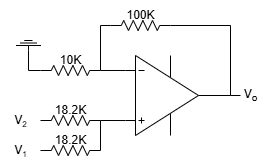

The diagram above was exported from draw.io. Its source (the exported page's mxGraphModel, read from the mxfile embedded in the PNG):
<mxGraphModel dx="352" dy="371" grid="1" gridSize="10" guides="1" tooltips="1" connect="1" arrows="1" fold="1" page="1" pageScale="1" pageWidth="827" pageHeight="1169" math="0" shadow="0">
  <root>
    <mxCell id="0" />
    <mxCell id="1" parent="0" />
    <mxCell id="0wf2OvRWM0p0GbEbaJ9i-1" value="" style="verticalLabelPosition=bottom;shadow=0;dashed=0;align=center;html=1;verticalAlign=top;shape=stencil(pVZLboMwFDwNS5CxCZBlStttz+AQp1gBG4GTtLevwaD28SsYiY1nkpnR+OmBQ5I6oyVzMKJ1yVLlkFcH4wetOD3nGsaayQx4ROYoaMEM8lGeitKAtarkjT35RXW/5iJjFVeGfRrMR60EeXPQSaPNQ5JUCqGNuRQ1YP7wWpxyoYA3Fw5+MeqlNiqYYpVhuphf5uQiDx0M8t3xHm6OuHV43+bpWjpGUWzlKO9qhaM/cDtYeWlYX2LurzBEXjCwRLs8sZXnccaTJBqZGyuSnGl6+6zkXVwmk5a0GeER0dOFfLDfUPCe48USeoWci1kFC4EwBgrBKok0lzVbuC6Nj3po0ZnySHKVFVto9crz3OyIBddN1buwuX5a7LtfpwBDWJUPQ3RLcaMGjBHvrsIPdncBQ0T7Q6yTgCF8uAv9yCIFlMBke4rBbNp0YaMAQwRwrkKy/F6YjjEQWbfhFnPsD4HD/95wU+ur52a3UPu30RprUfON1AI/);flipV=1;" parent="1" vertex="1">
      <mxGeometry x="340" y="290" width="100" height="90" as="geometry" />
    </mxCell>
    <mxCell id="0wf2OvRWM0p0GbEbaJ9i-3" style="edgeStyle=orthogonalEdgeStyle;rounded=0;orthogonalLoop=1;jettySize=auto;html=1;exitX=-0.05;exitY=0.778;exitDx=0;exitDy=0;exitPerimeter=0;entryX=1;entryY=0.5;entryDx=0;entryDy=0;entryPerimeter=0;endArrow=none;endFill=0;" parent="1" source="0wf2OvRWM0p0GbEbaJ9i-1" edge="1">
      <mxGeometry relative="1" as="geometry">
        <mxPoint x="310" y="309.9999999999999" as="targetPoint" />
      </mxGeometry>
    </mxCell>
    <mxCell id="0wf2OvRWM0p0GbEbaJ9i-5" value="" style="endArrow=none;html=1;rounded=0;entryX=1;entryY=0.5;entryDx=0;entryDy=0;entryPerimeter=0;exitX=0;exitY=0.5;exitDx=0;exitDy=0;exitPerimeter=0;" parent="1" source="0wf2OvRWM0p0GbEbaJ9i-6" edge="1">
      <mxGeometry width="50" height="50" relative="1" as="geometry">
        <mxPoint x="310" y="270" as="sourcePoint" />
        <mxPoint x="310" y="309.9999999999999" as="targetPoint" />
        <Array as="points">
          <mxPoint x="310" y="265" />
        </Array>
      </mxGeometry>
    </mxCell>
    <mxCell id="0wf2OvRWM0p0GbEbaJ9i-6" value="" style="pointerEvents=1;verticalLabelPosition=bottom;shadow=0;dashed=0;align=center;html=1;verticalAlign=top;shape=mxgraph.electrical.resistors.resistor_2;" parent="1" vertex="1">
      <mxGeometry x="320" y="260" width="60" height="10" as="geometry" />
    </mxCell>
    <mxCell id="0wf2OvRWM0p0GbEbaJ9i-7" value="" style="endArrow=none;html=1;rounded=0;entryX=1;entryY=0.5;entryDx=0;entryDy=0;entryPerimeter=0;exitX=1;exitY=0.5;exitDx=0;exitDy=0;exitPerimeter=0;" parent="1" source="0wf2OvRWM0p0GbEbaJ9i-6" target="0wf2OvRWM0p0GbEbaJ9i-1" edge="1">
      <mxGeometry width="50" height="50" relative="1" as="geometry">
        <mxPoint x="330" y="275" as="sourcePoint" />
        <mxPoint x="320" y="320" as="targetPoint" />
        <Array as="points">
          <mxPoint x="440" y="265" />
        </Array>
      </mxGeometry>
    </mxCell>
    <mxCell id="0wf2OvRWM0p0GbEbaJ9i-9" style="edgeStyle=orthogonalEdgeStyle;rounded=0;orthogonalLoop=1;jettySize=auto;html=1;exitX=1;exitY=0.5;exitDx=0;exitDy=0;exitPerimeter=0;entryX=-0.05;entryY=0.222;entryDx=0;entryDy=0;entryPerimeter=0;endArrow=none;endFill=0;" parent="1" target="0wf2OvRWM0p0GbEbaJ9i-1" edge="1">
      <mxGeometry relative="1" as="geometry">
        <mxPoint x="310" y="359.9999999999999" as="sourcePoint" />
      </mxGeometry>
    </mxCell>
    <mxCell id="0wf2OvRWM0p0GbEbaJ9i-14" value="" style="endArrow=none;html=1;rounded=0;exitX=1;exitY=0.5;exitDx=0;exitDy=0;exitPerimeter=0;" parent="1" source="0wf2OvRWM0p0GbEbaJ9i-1" edge="1">
      <mxGeometry width="50" height="50" relative="1" as="geometry">
        <mxPoint x="310" y="370" as="sourcePoint" />
        <mxPoint x="450" y="335" as="targetPoint" />
      </mxGeometry>
    </mxCell>
    <mxCell id="0wf2OvRWM0p0GbEbaJ9i-15" value="V&lt;sub&gt;o&lt;/sub&gt;" style="text;html=1;align=center;verticalAlign=middle;resizable=0;points=[];autosize=1;strokeColor=none;fillColor=none;" parent="1" vertex="1">
      <mxGeometry x="440" y="320" width="40" height="30" as="geometry" />
    </mxCell>
    <mxCell id="0wf2OvRWM0p0GbEbaJ9i-16" value="100K" style="text;html=1;align=center;verticalAlign=middle;resizable=0;points=[];autosize=1;strokeColor=none;fillColor=none;" parent="1" vertex="1">
      <mxGeometry x="325" y="240" width="50" height="30" as="geometry" />
    </mxCell>
    <mxCell id="ur-XEzQEIFo7mVAoPAoj-1" value="" style="pointerEvents=1;verticalLabelPosition=bottom;shadow=0;dashed=0;align=center;html=1;verticalAlign=top;shape=mxgraph.electrical.resistors.resistor_2;" parent="1" vertex="1">
      <mxGeometry x="250" y="355" width="60" height="10" as="geometry" />
    </mxCell>
    <mxCell id="ur-XEzQEIFo7mVAoPAoj-2" value="" style="endArrow=none;html=1;rounded=0;exitX=0;exitY=0.5;exitDx=0;exitDy=0;exitPerimeter=0;" parent="1" source="ur-XEzQEIFo7mVAoPAoj-1" target="ur-XEzQEIFo7mVAoPAoj-3" edge="1">
      <mxGeometry width="50" height="50" relative="1" as="geometry">
        <mxPoint x="270" y="415" as="sourcePoint" />
        <mxPoint x="230" y="355" as="targetPoint" />
      </mxGeometry>
    </mxCell>
    <mxCell id="ur-XEzQEIFo7mVAoPAoj-3" value="V&lt;span style=&quot;font-size: 10px;&quot;&gt;&lt;sub&gt;2&lt;/sub&gt;&lt;/span&gt;" style="text;html=1;align=center;verticalAlign=middle;resizable=0;points=[];autosize=1;strokeColor=none;fillColor=none;" parent="1" vertex="1">
      <mxGeometry x="210" y="345" width="40" height="30" as="geometry" />
    </mxCell>
    <mxCell id="ur-XEzQEIFo7mVAoPAoj-4" value="18.2K" style="text;html=1;align=center;verticalAlign=middle;resizable=0;points=[];autosize=1;strokeColor=none;fillColor=none;" parent="1" vertex="1">
      <mxGeometry x="255" y="335" width="50" height="30" as="geometry" />
    </mxCell>
    <mxCell id="7n_3D2cMASzmdbCk7lL2-2" value="" style="pointerEvents=1;verticalLabelPosition=bottom;shadow=0;dashed=0;align=center;html=1;verticalAlign=top;shape=mxgraph.electrical.resistors.resistor_2;" vertex="1" parent="1">
      <mxGeometry x="250" y="305" width="60" height="10" as="geometry" />
    </mxCell>
    <mxCell id="7n_3D2cMASzmdbCk7lL2-3" value="" style="endArrow=none;html=1;rounded=0;exitX=0;exitY=0.5;exitDx=0;exitDy=0;exitPerimeter=0;entryX=0.5;entryY=0;entryDx=0;entryDy=0;entryPerimeter=0;" edge="1" parent="1" source="7n_3D2cMASzmdbCk7lL2-2" target="7n_3D2cMASzmdbCk7lL2-4">
      <mxGeometry width="50" height="50" relative="1" as="geometry">
        <mxPoint x="230" y="390" as="sourcePoint" />
        <mxPoint x="230" y="310" as="targetPoint" />
        <Array as="points">
          <mxPoint x="238" y="310" />
        </Array>
      </mxGeometry>
    </mxCell>
    <mxCell id="7n_3D2cMASzmdbCk7lL2-4" value="" style="pointerEvents=1;verticalLabelPosition=bottom;shadow=0;dashed=0;align=center;html=1;verticalAlign=top;shape=stencil(nZNBDoIwEEVP062BFqJbg7g0XqFilUZpSamot7d0MHHQEiRhM/8zvw9mSljWlLwWhEa8qUVhCdsQSltuJD9cnUydU4KYRFAqXglQ9kZb1yPbrj/nxpbwRmONvoi7PNq+VapSGGnBvYOW+jiWk2jtxO5hWaGV6gK1apDz4btsLpVFHDsIrt0ZlbDCgNrjPvpqkUL9RC6h2wGDU0IYLDtpI85G39TxJ1/Nuy/+Mt52pf2feiCCnicOAOGEq1QfCemcCAyxwgnp/xAJnRGBIeIligjNZoyCscF8p4VgDjppRcYwBgnjE/G7FlgZdy/9JQqt6NciehXushde);direction=west;" vertex="1" parent="1">
      <mxGeometry x="225.5" y="270" width="25" height="20" as="geometry" />
    </mxCell>
    <mxCell id="7n_3D2cMASzmdbCk7lL2-5" value="10K" style="text;html=1;align=center;verticalAlign=middle;resizable=0;points=[];autosize=1;strokeColor=none;fillColor=none;" vertex="1" parent="1">
      <mxGeometry x="260" y="285" width="40" height="30" as="geometry" />
    </mxCell>
    <mxCell id="7n_3D2cMASzmdbCk7lL2-6" value="" style="pointerEvents=1;verticalLabelPosition=bottom;shadow=0;dashed=0;align=center;html=1;verticalAlign=top;shape=mxgraph.electrical.resistors.resistor_2;" vertex="1" parent="1">
      <mxGeometry x="250" y="385" width="60" height="10" as="geometry" />
    </mxCell>
    <mxCell id="7n_3D2cMASzmdbCk7lL2-7" value="" style="endArrow=none;html=1;rounded=0;exitX=0;exitY=0.5;exitDx=0;exitDy=0;exitPerimeter=0;" edge="1" parent="1" source="7n_3D2cMASzmdbCk7lL2-6" target="7n_3D2cMASzmdbCk7lL2-8">
      <mxGeometry width="50" height="50" relative="1" as="geometry">
        <mxPoint x="270" y="445" as="sourcePoint" />
        <mxPoint x="230" y="385" as="targetPoint" />
      </mxGeometry>
    </mxCell>
    <mxCell id="7n_3D2cMASzmdbCk7lL2-8" value="V&lt;span style=&quot;font-size: 10px;&quot;&gt;&lt;sub&gt;1&lt;/sub&gt;&lt;/span&gt;" style="text;html=1;align=center;verticalAlign=middle;resizable=0;points=[];autosize=1;strokeColor=none;fillColor=none;" vertex="1" parent="1">
      <mxGeometry x="210" y="375" width="40" height="30" as="geometry" />
    </mxCell>
    <mxCell id="7n_3D2cMASzmdbCk7lL2-9" value="18.2K" style="text;html=1;align=center;verticalAlign=middle;resizable=0;points=[];autosize=1;strokeColor=none;fillColor=none;" vertex="1" parent="1">
      <mxGeometry x="255" y="365" width="50" height="30" as="geometry" />
    </mxCell>
    <mxCell id="7n_3D2cMASzmdbCk7lL2-10" value="" style="endArrow=none;html=1;rounded=0;exitX=1;exitY=0.5;exitDx=0;exitDy=0;exitPerimeter=0;entryX=1;entryY=0.5;entryDx=0;entryDy=0;entryPerimeter=0;" edge="1" parent="1" source="7n_3D2cMASzmdbCk7lL2-6" target="ur-XEzQEIFo7mVAoPAoj-1">
      <mxGeometry width="50" height="50" relative="1" as="geometry">
        <mxPoint x="310" y="380" as="sourcePoint" />
        <mxPoint x="360" y="330" as="targetPoint" />
      </mxGeometry>
    </mxCell>
  </root>
</mxGraphModel>